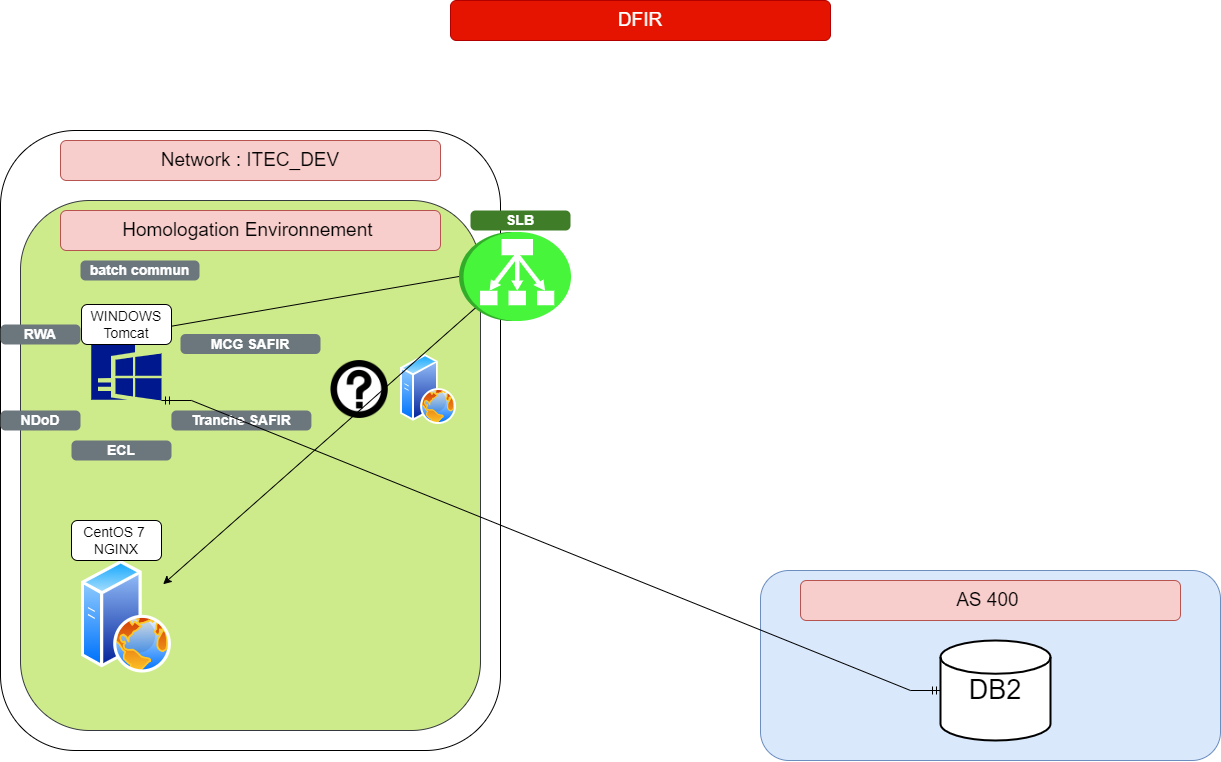

The diagram above was exported from draw.io. Its source (the exported page's mxGraphModel, read from the mxfile embedded in the PNG):
<mxGraphModel dx="1909" dy="998" grid="1" gridSize="10" guides="1" tooltips="1" connect="1" arrows="1" fold="1" page="1" pageScale="1" pageWidth="1169" pageHeight="827" math="0" shadow="0">
  <root>
    <mxCell id="0" />
    <mxCell id="1" parent="0" />
    <mxCell id="MyhktlDQTb_3K6pOky0R-7" value="" style="rounded=1;whiteSpace=wrap;html=1;" vertex="1" parent="1">
      <mxGeometry x="80" y="190" width="500" height="620" as="geometry" />
    </mxCell>
    <mxCell id="MyhktlDQTb_3K6pOky0R-4" value="" style="rounded=1;whiteSpace=wrap;html=1;fillColor=#cdeb8b;strokeColor=#36393d;" vertex="1" parent="1">
      <mxGeometry x="100" y="260" width="460" height="530" as="geometry" />
    </mxCell>
    <mxCell id="MyhktlDQTb_3K6pOky0R-8" value="&lt;font style=&quot;font-size: 19px;&quot;&gt;Homologation&amp;nbsp;Environnement&amp;nbsp;&lt;/font&gt;" style="rounded=1;whiteSpace=wrap;html=1;fillColor=#f8cecc;strokeColor=#b85450;" vertex="1" parent="1">
      <mxGeometry x="140" y="270" width="380" height="40" as="geometry" />
    </mxCell>
    <mxCell id="MyhktlDQTb_3K6pOky0R-10" value="&lt;font style=&quot;font-size: 19px;&quot;&gt;Network : ITEC_DEV&lt;/font&gt;" style="rounded=1;whiteSpace=wrap;html=1;fillColor=#f8cecc;strokeColor=#b85450;" vertex="1" parent="1">
      <mxGeometry x="140" y="200" width="380" height="40" as="geometry" />
    </mxCell>
    <mxCell id="MyhktlDQTb_3K6pOky0R-11" value="" style="image;aspect=fixed;perimeter=ellipsePerimeter;html=1;align=center;shadow=0;dashed=0;spacingTop=3;image=img/lib/active_directory/web_server.svg;" vertex="1" parent="1">
      <mxGeometry x="160.9" y="620" width="90" height="112.5" as="geometry" />
    </mxCell>
    <mxCell id="MyhktlDQTb_3K6pOky0R-12" value="&lt;font style=&quot;font-size: 14px;&quot;&gt;CentOS 7&amp;nbsp; NGINX&lt;/font&gt;" style="rounded=1;whiteSpace=wrap;html=1;glass=0;" vertex="1" parent="1">
      <mxGeometry x="151" y="580" width="90" height="40" as="geometry" />
    </mxCell>
    <mxCell id="MyhktlDQTb_3K6pOky0R-13" value="" style="sketch=0;aspect=fixed;pointerEvents=1;shadow=0;dashed=0;html=1;strokeColor=none;labelPosition=center;verticalLabelPosition=bottom;verticalAlign=top;align=center;fillColor=#00188D;shape=mxgraph.mscae.enterprise.windows_server" vertex="1" parent="1">
      <mxGeometry x="170.8" y="370" width="70.2" height="90" as="geometry" />
    </mxCell>
    <mxCell id="MyhktlDQTb_3K6pOky0R-14" value="batch commun" style="html=1;shadow=0;dashed=0;shape=mxgraph.bootstrap.rrect;rSize=5;strokeColor=none;strokeWidth=1;fillColor=#6C767D;fontColor=#FFFFFF;whiteSpace=wrap;align=center;verticalAlign=middle;spacingLeft=0;fontStyle=1;fontSize=14;spacing=5;" vertex="1" parent="1">
      <mxGeometry x="160" y="320" width="119" height="20" as="geometry" />
    </mxCell>
    <mxCell id="MyhktlDQTb_3K6pOky0R-15" value="NDoD" style="html=1;shadow=0;dashed=0;shape=mxgraph.bootstrap.rrect;rSize=5;strokeColor=none;strokeWidth=1;fillColor=#6C767D;fontColor=#FFFFFF;whiteSpace=wrap;align=center;verticalAlign=middle;spacingLeft=0;fontStyle=1;fontSize=14;spacing=5;" vertex="1" parent="1">
      <mxGeometry x="79.99999999999997" y="470" width="80" height="20" as="geometry" />
    </mxCell>
    <mxCell id="MyhktlDQTb_3K6pOky0R-16" value="RWA" style="html=1;shadow=0;dashed=0;shape=mxgraph.bootstrap.rrect;rSize=5;strokeColor=none;strokeWidth=1;fillColor=#6C767D;fontColor=#FFFFFF;whiteSpace=wrap;align=center;verticalAlign=middle;spacingLeft=0;fontStyle=1;fontSize=14;spacing=5;" vertex="1" parent="1">
      <mxGeometry x="79.99999999999997" y="384" width="80" height="20" as="geometry" />
    </mxCell>
    <mxCell id="MyhktlDQTb_3K6pOky0R-17" value="MCG SAFIR" style="html=1;shadow=0;dashed=0;shape=mxgraph.bootstrap.rrect;rSize=5;strokeColor=none;strokeWidth=1;fillColor=#6C767D;fontColor=#FFFFFF;whiteSpace=wrap;align=center;verticalAlign=middle;spacingLeft=0;fontStyle=1;fontSize=14;spacing=5;" vertex="1" parent="1">
      <mxGeometry x="260" y="393.5" width="140" height="20" as="geometry" />
    </mxCell>
    <mxCell id="MyhktlDQTb_3K6pOky0R-18" value="Tranche SAFIR" style="html=1;shadow=0;dashed=0;shape=mxgraph.bootstrap.rrect;rSize=5;strokeColor=none;strokeWidth=1;fillColor=#6C767D;fontColor=#FFFFFF;whiteSpace=wrap;align=center;verticalAlign=middle;spacingLeft=0;fontStyle=1;fontSize=14;spacing=5;" vertex="1" parent="1">
      <mxGeometry x="250.9" y="470" width="140" height="20" as="geometry" />
    </mxCell>
    <mxCell id="MyhktlDQTb_3K6pOky0R-19" value="ECL" style="html=1;shadow=0;dashed=0;shape=mxgraph.bootstrap.rrect;rSize=5;strokeColor=none;strokeWidth=1;fillColor=#6C767D;fontColor=#FFFFFF;whiteSpace=wrap;align=center;verticalAlign=middle;spacingLeft=0;fontStyle=1;fontSize=14;spacing=5;" vertex="1" parent="1">
      <mxGeometry x="151" y="500" width="100" height="20" as="geometry" />
    </mxCell>
    <mxCell id="MyhktlDQTb_3K6pOky0R-20" value="" style="shape=image;html=1;verticalAlign=top;verticalLabelPosition=bottom;labelBackgroundColor=#ffffff;imageAspect=0;aspect=fixed;image=https://cdn4.iconfinder.com/data/icons/aiga-symbol-signs/444/aiga_information-128.png" vertex="1" parent="1">
      <mxGeometry x="410" y="420" width="58" height="58" as="geometry" />
    </mxCell>
    <mxCell id="MyhktlDQTb_3K6pOky0R-21" value="" style="image;aspect=fixed;perimeter=ellipsePerimeter;html=1;align=center;shadow=0;dashed=0;spacingTop=3;image=img/lib/active_directory/web_server.svg;" vertex="1" parent="1">
      <mxGeometry x="480" y="414" width="56" height="70" as="geometry" />
    </mxCell>
    <mxCell id="MyhktlDQTb_3K6pOky0R-25" value="" style="rounded=1;whiteSpace=wrap;html=1;fillColor=#dae8fc;strokeColor=#6c8ebf;" vertex="1" parent="1">
      <mxGeometry x="840" y="630" width="460" height="190" as="geometry" />
    </mxCell>
    <mxCell id="MyhktlDQTb_3K6pOky0R-22" value="&lt;font style=&quot;font-size: 27px;&quot;&gt;DB2&lt;/font&gt;" style="strokeWidth=2;html=1;shape=mxgraph.flowchart.database;whiteSpace=wrap;" vertex="1" parent="1">
      <mxGeometry x="1020" y="700" width="110" height="100" as="geometry" />
    </mxCell>
    <mxCell id="MyhktlDQTb_3K6pOky0R-24" value="" style="edgeStyle=entityRelationEdgeStyle;fontSize=12;html=1;endArrow=ERmandOne;startArrow=ERmandOne;rounded=0;exitX=0;exitY=0.5;exitDx=0;exitDy=0;exitPerimeter=0;entryX=1;entryY=1;entryDx=0;entryDy=0;entryPerimeter=0;" edge="1" parent="1" source="MyhktlDQTb_3K6pOky0R-22" target="MyhktlDQTb_3K6pOky0R-13">
      <mxGeometry width="100" height="100" relative="1" as="geometry">
        <mxPoint x="810" y="720" as="sourcePoint" />
        <mxPoint x="850" y="420" as="targetPoint" />
        <Array as="points">
          <mxPoint x="890" y="590" />
          <mxPoint x="890" y="520" />
        </Array>
      </mxGeometry>
    </mxCell>
    <mxCell id="MyhktlDQTb_3K6pOky0R-26" value="&lt;font style=&quot;font-size: 19px;&quot;&gt;AS 400&amp;nbsp;&lt;/font&gt;" style="rounded=1;whiteSpace=wrap;html=1;fillColor=#f8cecc;strokeColor=#b85450;" vertex="1" parent="1">
      <mxGeometry x="880" y="640" width="380" height="40" as="geometry" />
    </mxCell>
    <mxCell id="MyhktlDQTb_3K6pOky0R-27" value="" style="outlineConnect=0;dashed=0;verticalLabelPosition=bottom;verticalAlign=top;align=center;html=1;shape=mxgraph.aws3.classic_load_balancer;fillColor=#47F53B;gradientColor=none;rotation=90;" vertex="1" parent="1">
      <mxGeometry x="550" y="280" width="89" height="112" as="geometry" />
    </mxCell>
    <mxCell id="MyhktlDQTb_3K6pOky0R-30" value="SLB" style="html=1;shadow=0;dashed=0;shape=mxgraph.bootstrap.rrect;rSize=5;strokeColor=none;strokeWidth=1;fillColor=#407D29;fontColor=#FFFFFF;whiteSpace=wrap;align=center;verticalAlign=middle;spacingLeft=0;fontStyle=1;fontSize=14;spacing=5;" vertex="1" parent="1">
      <mxGeometry x="550" y="270" width="100" height="20" as="geometry" />
    </mxCell>
    <mxCell id="MyhktlDQTb_3K6pOky0R-31" value="" style="endArrow=classic;html=1;rounded=0;exitX=0.855;exitY=0.855;exitDx=0;exitDy=0;exitPerimeter=0;" edge="1" parent="1" source="MyhktlDQTb_3K6pOky0R-27" target="MyhktlDQTb_3K6pOky0R-11">
      <mxGeometry width="50" height="50" relative="1" as="geometry">
        <mxPoint x="750" y="428.5" as="sourcePoint" />
        <mxPoint x="800" y="378.5" as="targetPoint" />
      </mxGeometry>
    </mxCell>
    <mxCell id="MyhktlDQTb_3K6pOky0R-32" value="" style="endArrow=classic;html=1;rounded=0;exitX=0.5;exitY=1;exitDx=0;exitDy=0;exitPerimeter=0;entryX=0.997;entryY=0.194;entryDx=0;entryDy=0;entryPerimeter=0;" edge="1" parent="1" source="MyhktlDQTb_3K6pOky0R-27" target="MyhktlDQTb_3K6pOky0R-13">
      <mxGeometry width="50" height="50" relative="1" as="geometry">
        <mxPoint x="563" y="330" as="sourcePoint" />
        <mxPoint x="251" y="606" as="targetPoint" />
      </mxGeometry>
    </mxCell>
    <mxCell id="MyhktlDQTb_3K6pOky0R-34" value="&lt;font style=&quot;font-size: 19px;&quot;&gt;DFIR&lt;/font&gt;" style="rounded=1;whiteSpace=wrap;html=1;fillColor=#e51400;strokeColor=#B20000;fontColor=#ffffff;" vertex="1" parent="1">
      <mxGeometry x="530" y="60" width="380" height="40" as="geometry" />
    </mxCell>
    <mxCell id="MyhktlDQTb_3K6pOky0R-35" value="&lt;font style=&quot;font-size: 14px;&quot;&gt;WINDOWS&lt;br&gt;Tomcat&lt;br&gt;&lt;/font&gt;" style="rounded=1;whiteSpace=wrap;html=1;glass=0;" vertex="1" parent="1">
      <mxGeometry x="161" y="364" width="90" height="40" as="geometry" />
    </mxCell>
  </root>
</mxGraphModel>